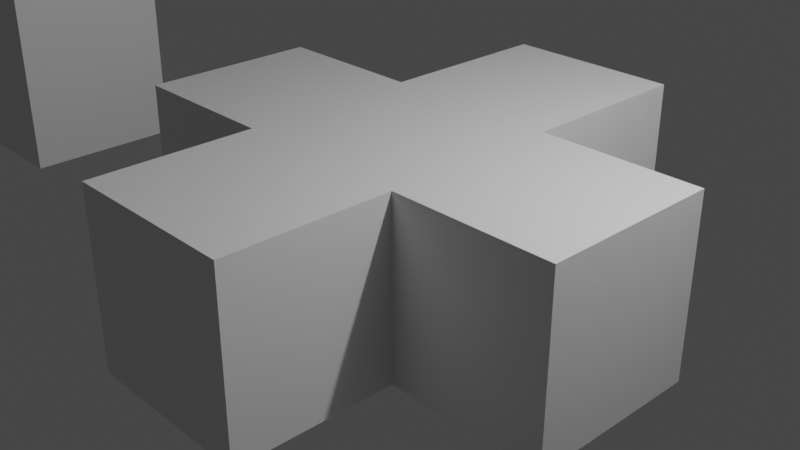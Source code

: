 # Source: untitled.blend  (saved by Blender 2.80.75; exported with 4.5.12 LTS)
import bpy
from mathutils import Matrix  # noqa: F401  (used for matrix-valued properties, if any)

bpy.ops.wm.read_factory_settings(use_empty=True)
scene = bpy.context.scene
scene.name = 'Scene'

# ---- collections
col_collection = bpy.data.collections.new('Collection'); scene.collection.children.link(col_collection)

# ---- materials (node trees are filled in below, after node groups)
mat_material = bpy.data.materials.new('Material')
mat_material.alpha_threshold = 0.0
mat_material.use_transparent_shadow = False
mat_material.line_color = (0.0, 0.0, 0.0, 1.0)

# ---- material node trees
mat_material.use_nodes = True; mat_material.node_tree.nodes.clear()
_N = mat_material.node_tree.nodes; _L = mat_material.node_tree.links
n0 = _N.new('ShaderNodeOutputMaterial'); n0.name = 'Material Output'; n0.location = (300, 300)
n1 = _N.new('ShaderNodeBsdfPrincipled'); n1.name = 'Principled BSDF'; n1.location = (10, 300)
n1.distribution = 'GGX'
n1.subsurface_method = 'BURLEY'
n1.inputs[2].default_value = 0.4
n1.inputs[3].default_value = 1.45
n1.inputs[27].default_value = (0.0, 0.0, 0.0, 1.0)
n1.inputs[28].default_value = 1.0
_L.new(n1.outputs[0], n0.inputs[0])
n0.is_active_output = True

# ---- world
world_world = bpy.data.worlds.new('World'); scene.world = world_world
world_world.use_nodes = True; world_world.node_tree.nodes.clear()
_N = world_world.node_tree.nodes; _L = world_world.node_tree.links
n0 = _N.new('ShaderNodeOutputWorld'); n0.name = 'World Output'; n0.location = (300, 300)
n1 = _N.new('ShaderNodeBackground'); n1.name = 'Background'; n1.location = (10, 300)
n1.inputs[0].default_value = (0.05088, 0.05088, 0.05088, 1.0)
_L.new(n1.outputs[0], n0.inputs[0])
n0.is_active_output = True
world_world.color = (0.05088, 0.05088, 0.05088)
world_world.use_sun_shadow = False
world_world.sun_shadow_jitter_overblur = 0.0

# ---- cameras
cam_camera = bpy.data.cameras.new('Camera')
cam_camera.clip_end = 100.0
cam_camera.ortho_scale = 7.314

# ---- lights
light_light = bpy.data.lights.new('Light', 'POINT')
light_light.transmission_factor = 0.0
light_light.energy = 1000.0
light_light.shadow_soft_size = 0.1
light_light.shadow_maximum_resolution = 0.006
light_light.use_absolute_resolution = True

# ---- meshes
me_cube = bpy.data.meshes.new('Cube')
me_cube.from_pydata([(1.0, -1.03, 0.9704), (1.0, 0.9704, 0.9681), (1.0, -1.032, -1.03), (1.0, 0.9681, -1.032), (-1.0, -1.03, 0.9704), (-1.0, 0.9704, 0.9681), (-1.0, -1.032, -1.03), (-1.0, 0.9681, -1.032), (2.813, -1.03, 0.9704), (2.813, 0.9704, 0.9681), (2.813, -1.032, -1.03), (2.813, 0.9681, -1.032), (-2.742, -1.03, 0.9704), (-2.742, 0.9704, 0.9681), (-2.742, -1.032, -1.03), (-2.742, 0.9681, -1.032), (1.0, -2.867, 0.9725), (1.0, -2.869, -1.027), (-1.0, -2.867, 0.9725), (-1.0, -2.869, -1.027), (1.0, 2.992, 0.9658), (1.0, 2.99, -1.034), (-1.0, 2.992, 0.9658), (-1.0, 2.99, -1.034), (7.032, 0.9251, 4.938), (7.227, 0.9059, 4.938), (6.324, -0.782, -0.863), (6.108, -0.4575, 4.938), (7.414, 0.849, 4.938), (6.051, -0.2699, 4.938), (7.587, 0.7566, 4.938), (6.032, -0.07485, 4.938), (6.051, 0.1202, 4.938), (7.739, 0.6323, 4.938), (7.863, 0.4807, 4.938), (7.955, 0.3078, 4.938), (8.012, 0.1202, 4.938), (8.032, -0.07485, 4.938), (8.012, -0.2699, 4.938), (7.955, -0.4575, 4.938), (7.863, -0.6304, 4.938), (7.739, -0.782, 4.938), (7.587, -0.9063, 4.938), (7.414, -0.9987, 4.938), (6.2, -0.6304, -0.959), (7.227, -1.056, 4.938), (7.032, -1.075, 4.938), (6.108, 0.3078, 4.938), (6.836, -1.056, 4.938), (6.2, 0.4807, 4.938), (6.649, -0.9987, 4.938), (6.324, 0.6323, 4.938), (6.476, 0.7566, 4.938), (6.649, 0.849, 4.938), (6.836, 0.9059, 4.938), (6.476, -0.9063, -0.746), (6.476, -0.9063, 4.938), (6.836, 0.9059, -0.4678), (6.649, 0.849, -0.6126), (6.476, 0.7566, -0.746), (6.324, 0.6323, -0.863), (6.649, -0.9987, -0.6126), (6.2, 0.4807, -0.959), (6.836, -1.056, -0.4679), (6.108, 0.3078, -1.03), (-7.96, 0.975, -1.031), (-7.96, -1.025, 0.9687), (-7.96, -1.025, -1.031), (-5.96, 0.975, 0.9687), (-5.96, 0.975, -1.031), (-5.96, -1.025, 0.9687), (-5.96, -1.025, -1.031), (-7.96, 0.975, 0.9687), (7.032, -1.075, -0.3173), (7.227, -1.056, -0.1667), (7.414, -0.9987, -0.02196), (7.587, -0.9063, 0.1115), (7.739, -0.782, 0.2284), (7.863, -0.6304, 0.3244), (7.955, -0.4575, 0.3957), (8.012, -0.2699, 0.4396), (8.032, -0.07485, 0.4544), (8.012, 0.1202, 0.4396), (7.955, 0.3078, 0.3957), (7.863, 0.4807, 0.3244), (7.739, 0.6323, 0.2284), (6.051, 0.1202, -1.074), (6.032, -0.07485, -1.089), (7.587, 0.7566, 0.1115), (6.051, -0.2699, -1.074), (7.414, 0.849, -0.02196), (6.108, -0.4575, -1.03), (7.227, 0.9059, -0.1667), (7.032, 0.9251, -0.3173), (6.2, -0.6304, 4.938), (6.324, -0.782, 4.938), (-9.992, 0.975, -1.031), (-9.992, -1.025, 0.9687), (-9.992, -1.025, -1.031), (-9.992, 0.975, 0.9687), (-12.0, 0.975, -1.031), (-12.0, -1.025, 0.9687), (-12.0, -1.025, -1.031), (-12.0, 0.975, 0.9687), (-7.96, -1.025, 2.892), (-5.96, 0.975, 2.892), (-5.96, -1.025, 2.892), (-7.96, 0.975, 2.892), (-7.96, -1.025, 4.834), (-5.96, 0.975, 4.834), (-5.96, -1.025, 4.834), (-7.96, 0.975, 4.834), (-9.992, -1.025, 2.846), (-9.992, 0.975, 2.846), (-12.0, -1.025, 2.846), (-12.0, 0.975, 2.846), (-9.992, -1.025, 4.822), (-9.992, 0.975, 4.822), (-12.0, -1.025, 4.822), (-12.0, 0.975, 4.822), (-10.0, -1.025, 2.892), (-10.0, 0.975, 2.892), (-10.0, -1.025, 4.834), (-10.0, 0.975, 4.834), (12.46, -0.782, -0.825), (12.57, -0.6304, -0.9156), (12.33, -0.9063, -0.7146), (12.02, 0.9059, -0.4519), (12.18, 0.849, -0.5886), (12.33, 0.7566, -0.7146), (12.46, 0.6323, -0.825), (12.18, -0.9987, -0.5886), (12.57, 0.4807, -0.9156), (12.02, -1.056, -0.4519), (12.65, 0.3078, -0.983), (11.85, -1.075, -0.3098), (11.69, -1.056, -0.1676), (11.52, -0.9987, -0.03093), (11.38, -0.9063, 0.09504), (11.24, -0.782, 0.2055), (11.14, -0.6304, 0.2961), (11.06, -0.4575, 0.3634), (11.01, -0.2699, 0.4049), (10.99, -0.07485, 0.4189), (11.01, 0.1202, 0.4049), (11.06, 0.3078, 0.3634), (11.14, 0.4807, 0.2961), (11.24, 0.6323, 0.2055), (12.7, 0.1202, -1.024), (12.71, -0.07485, -1.038), (11.38, 0.7566, 0.09504), (12.7, -0.2699, -1.024), (11.52, 0.849, -0.03093), (12.65, -0.4575, -0.983), (11.69, 0.9059, -0.1676), (11.85, 0.9251, -0.3098), (12.48, -0.782, 4.81), (12.59, -0.6304, 4.806), (12.35, -0.9063, 4.815), (12.04, 0.9059, 4.827), (12.2, 0.849, 4.821), (12.35, 0.7566, 4.815), (12.48, 0.6323, 4.81), (12.2, -0.9987, 4.821), (12.59, 0.4807, 4.806), (12.04, -1.056, 4.827), (12.67, 0.3078, 4.803), (11.87, -1.075, 4.834), (11.71, -1.056, 4.84), (11.55, -0.9987, 4.846), (11.4, -0.9063, 4.852), (11.27, -0.782, 4.857), (11.16, -0.6304, 4.861), (11.08, -0.4575, 4.864), (11.03, -0.2699, 4.866), (11.02, -0.07485, 4.867), (11.03, 0.1202, 4.866), (11.08, 0.3078, 4.864), (11.16, 0.4807, 4.861), (11.27, 0.6323, 4.857), (12.72, 0.1202, 4.801), (12.73, -0.07485, 4.8), (11.4, 0.7566, 4.852), (12.72, -0.2699, 4.801), (11.55, 0.849, 4.846), (12.67, -0.4575, 4.803), (11.71, 0.9059, 4.84), (11.87, 0.9251, 4.834)], [], [(4, 6, 19, 18), (3, 2, 6, 7), (6, 4, 12, 14), (5, 1, 20, 22), (0, 2, 10, 8), (5, 4, 0, 1), (9, 8, 10, 11), (2, 3, 11, 10), (1, 0, 8, 9), (3, 1, 9, 11), (15, 14, 12, 13), (4, 5, 13, 12), (7, 6, 14, 15), (5, 7, 15, 13), (16, 18, 19, 17), (2, 0, 16, 17), (0, 4, 18, 16), (6, 2, 17, 19), (22, 20, 21, 23), (3, 7, 23, 21), (7, 5, 22, 23), (1, 3, 21, 20), (39, 38, 80, 79), (42, 41, 77, 76), (27, 94, 44, 91), (36, 35, 83, 82), (49, 47, 64, 62), (28, 25, 92, 90), (54, 53, 58, 57), (47, 32, 86, 64), (29, 27, 91, 89), (95, 56, 55, 26), (94, 95, 26, 44), (72, 68, 105, 107), (71, 67, 66, 70), (65, 67, 71, 69), (67, 65, 96, 98), (69, 71, 70, 68), (65, 69, 68, 72), (24, 54, 57, 93), (79, 80, 142, 141), (33, 30, 88, 85), (41, 40, 78, 77), (52, 51, 60, 59), (56, 50, 61, 55), (34, 35, 36, 37, 38, 39, 40, 41, 42, 43, 45, 46, 48, 50, 56, 95, 94, 27, 29, 31, 32, 47, 49, 51, 52, 53, 54, 24, 25, 28, 30, 33), (46, 45, 74, 73), (53, 52, 59, 58), (43, 42, 76, 75), (37, 36, 82, 81), (31, 29, 89, 87), (35, 34, 84, 83), (34, 33, 85, 84), (45, 43, 75, 74), (48, 46, 73, 63), (50, 48, 63, 61), (38, 37, 81, 80), (32, 31, 87, 86), (25, 24, 93, 92), (51, 49, 62, 60), (40, 39, 79, 78), (30, 28, 90, 88), (97, 98, 102, 101), (72, 66, 97, 99), (65, 72, 99, 96), (66, 67, 98, 97), (102, 100, 103, 101), (101, 103, 115, 114), (98, 96, 100, 102), (96, 99, 103, 100), (104, 107, 121, 120), (66, 72, 107, 104), (68, 70, 106, 105), (70, 66, 104, 106), (109, 110, 108, 111), (105, 106, 110, 109), (106, 104, 108, 110), (107, 105, 109, 111), (114, 115, 119, 118), (99, 97, 112, 113), (103, 99, 113, 115), (97, 101, 114, 112), (117, 116, 118, 119), (112, 114, 118, 116), (113, 112, 116, 117), (115, 113, 117, 119), (120, 121, 123, 122), (108, 104, 120, 122), (107, 111, 123, 121), (111, 108, 122, 123), (138, 139, 171, 170), (93, 57, 127, 155), (88, 90, 152, 150), (59, 60, 130, 129), (74, 75, 137, 136), (91, 44, 125, 153), (75, 76, 138, 137), (63, 73, 135, 133), (82, 83, 145, 144), (61, 63, 133, 131), (87, 89, 151, 149), (81, 82, 144, 143), (85, 88, 150, 147), (90, 92, 154, 152), (83, 84, 146, 145), (57, 58, 128, 127), (58, 59, 129, 128), (73, 74, 136, 135), (89, 91, 153, 151), (86, 87, 149, 148), (84, 85, 147, 146), (77, 78, 140, 139), (60, 62, 132, 130), (26, 55, 126, 124), (44, 26, 124, 125), (92, 93, 155, 154), (62, 64, 134, 132), (78, 79, 141, 140), (80, 81, 143, 142), (55, 61, 131, 126), (64, 86, 148, 134), (76, 77, 139, 138), (178, 179, 182, 184, 186, 187, 159, 160, 161, 162, 164, 166, 180, 181, 183, 185, 157, 156, 158, 163, 165, 167, 168, 169, 170, 171, 172, 173, 174, 175, 176, 177), (125, 124, 156, 157), (128, 129, 161, 160), (135, 136, 168, 167), (126, 131, 163, 158), (139, 140, 172, 171), (141, 142, 174, 173), (143, 144, 176, 175), (153, 125, 157, 185), (127, 128, 160, 159), (152, 154, 186, 184), (124, 126, 158, 156), (148, 149, 181, 180), (155, 127, 159, 187), (140, 141, 173, 172), (137, 138, 170, 169), (150, 152, 184, 182), (144, 145, 177, 176), (149, 151, 183, 181), (151, 153, 185, 183), (145, 146, 178, 177), (134, 148, 180, 166), (130, 132, 164, 162), (146, 147, 179, 178), (129, 130, 162, 161), (132, 134, 166, 164), (154, 155, 187, 186), (133, 135, 167, 165), (136, 137, 169, 168), (142, 143, 175, 174), (147, 150, 182, 179), (131, 133, 165, 163)])
_uv = me_cube.uv_layers.new(name='UVMap')
_uv.uv.foreach_set('vector', [0.625, 0.0, 0.625, 0.25, 0.625, 0.25, 0.625, 0.0, 0.375, 0.25, 0.625, 0.25, 0.625, 0.5, 0.375, 0.5, 0.625, 0.25, 0.625, 0.0, 0.625, 0.0, 0.625, 0.25, 0.625, 0.5, 0.625, 0.75, 0.625, 0.75, 0.625, 0.5, 0.375, 0.0, 0.375, 0.25, 0.375, 0.25, 0.375, 0.0, 0.625, 0.5, 0.875, 0.5, 0.875, 0.75, 0.625, 0.75, 0.125, 0.5, 0.375, 0.5, 0.375, 0.75, 0.125, 0.75, 0.625, 0.25, 0.375, 0.25, 0.375, 0.25, 0.625, 0.25, 0.625, 0.75, 0.875, 0.75, 0.875, 0.75, 0.625, 0.75, 0.625, 1.0, 0.625, 0.75, 0.625, 0.75, 0.625, 1.0, 0.375, 0.5, 0.625, 0.5, 0.625, 0.75, 0.375, 0.75, 0.875, 0.5, 0.625, 0.5, 0.625, 0.5, 0.875, 0.5, 0.375, 0.5, 0.625, 0.5, 0.625, 0.5, 0.375, 0.5, 0.375, 0.75, 0.375, 1.0, 0.375, 1.0, 0.375, 0.75, 0.375, 0.0, 0.625, 0.0, 0.625, 0.25, 0.375, 0.25, 0.375, 0.25, 0.375, 0.0, 0.375, 0.0, 0.375, 0.25, 0.875, 0.75, 0.875, 0.5, 0.875, 0.5, 0.875, 0.75, 0.625, 0.5, 0.625, 0.25, 0.625, 0.25, 0.625, 0.5, 0.375, 0.75, 0.625, 0.75, 0.625, 1.0, 0.375, 1.0, 0.375, 0.25, 0.375, 0.5, 0.375, 0.5, 0.375, 0.25, 0.375, 1.0, 0.375, 0.75, 0.375, 0.75, 0.375, 1.0, 0.625, 0.75, 0.625, 1.0, 0.625, 1.0, 0.625, 0.75, 0.4717, 0.1582, 0.4854, 0.2032, 0.4854, 0.2032, 0.4717, 0.1582, 0.3833, 0.05045, 0.4197, 0.08029, 0.4197, 0.08029, 0.3833, 0.05045, 0.02827, 0.1582, 0.05045, 0.1167, 0.05045, 0.1167, 0.02827, 0.1582, 0.4854, 0.2968, 0.4717, 0.3418, 0.4717, 0.3418, 0.4854, 0.2968, 0.05045, 0.3833, 0.02827, 0.3418, 0.02827, 0.3418, 0.05045, 0.3833, 0.3418, 0.4717, 0.2968, 0.4854, 0.2968, 0.4854, 0.3418, 0.4717, 0.2032, 0.4854, 0.1582, 0.4717, 0.1582, 0.4717, 0.2032, 0.4854, 0.02827, 0.3418, 0.01461, 0.2968, 0.01461, 0.2968, 0.02827, 0.3418, 0.01461, 0.2032, 0.02827, 0.1582, 0.02827, 0.1582, 0.01461, 0.2032, 0.08029, 0.08029, 0.1167, 0.05045, 0.1167, 0.05045, 0.08029, 0.08029, 0.05045, 0.1167, 0.08029, 0.08029, 0.08029, 0.08029, 0.05045, 0.1167, 0.875, 0.5, 0.875, 0.75, 0.875, 0.75, 0.875, 0.5, 0.375, 0.25, 0.375, 0.5, 0.625, 0.5, 0.625, 0.25, 0.375, 0.5, 0.375, 0.75, 0.625, 0.75, 0.625, 0.5, 0.375, 0.75, 0.375, 0.5, 0.375, 0.5, 0.375, 0.75, 0.125, 0.5, 0.125, 0.75, 0.375, 0.75, 0.375, 0.5, 0.625, 0.5, 0.625, 0.75, 0.875, 0.75, 0.875, 0.5, 0.25, 0.49, 0.2032, 0.4854, 0.2032, 0.4854, 0.25, 0.49, 0.4717, 0.1582, 0.4854, 0.2032, 0.4854, 0.2032, 0.4717, 0.1582, 0.4197, 0.4197, 0.3833, 0.4496, 0.3833, 0.4496, 0.4197, 0.4197, 0.4197, 0.08029, 0.4496, 0.1167, 0.4496, 0.1167, 0.4197, 0.08029, 0.1167, 0.4496, 0.08029, 0.4197, 0.08029, 0.4197, 0.1167, 0.4496, 0.1167, 0.05045, 0.1582, 0.02827, 0.1582, 0.02827, 0.1167, 0.05045, 0.4496, 0.3833, 0.4717, 0.3418, 0.4854, 0.2968, 0.49, 0.25, 0.4854, 0.2032, 0.4717, 0.1582, 0.4496, 0.1167, 0.4197, 0.08029, 0.3833, 0.05045, 0.3418, 0.02827, 0.2968, 0.01461, 0.25, 0.01, 0.2032, 0.01461, 0.1582, 0.02827, 0.1167, 0.05045, 0.08029, 0.08029, 0.05045, 0.1167, 0.02827, 0.1582, 0.01461, 0.2032, 0.01, 0.25, 0.01461, 0.2968, 0.02827, 0.3418, 0.05045, 0.3833, 0.08029, 0.4197, 0.1167, 0.4496, 0.1582, 0.4717, 0.2032, 0.4854, 0.25, 0.49, 0.2968, 0.4854, 0.3418, 0.4717, 0.3833, 0.4496, 0.4197, 0.4197, 0.25, 0.01, 0.2968, 0.01461, 0.2968, 0.01461, 0.25, 0.01, 0.1582, 0.4717, 0.1167, 0.4496, 0.1167, 0.4496, 0.1582, 0.4717, 0.3418, 0.02827, 0.3833, 0.05045, 0.3833, 0.05045, 0.3418, 0.02827, 0.49, 0.25, 0.4854, 0.2968, 0.4854, 0.2968, 0.49, 0.25, 0.01, 0.25, 0.01461, 0.2032, 0.01461, 0.2032, 0.01, 0.25, 0.4717, 0.3418, 0.4496, 0.3833, 0.4496, 0.3833, 0.4717, 0.3418, 0.4496, 0.3833, 0.4197, 0.4197, 0.4197, 0.4197, 0.4496, 0.3833, 0.2968, 0.01461, 0.3418, 0.02827, 0.3418, 0.02827, 0.2968, 0.01461, 0.2032, 0.01461, 0.25, 0.01, 0.25, 0.01, 0.2032, 0.01461, 0.1582, 0.02827, 0.2032, 0.01461, 0.2032, 0.01461, 0.1582, 0.02827, 0.4854, 0.2032, 0.49, 0.25, 0.49, 0.25, 0.4854, 0.2032, 0.01461, 0.2968, 0.01, 0.25, 0.01, 0.25, 0.01461, 0.2968, 0.2968, 0.4854, 0.25, 0.49, 0.25, 0.49, 0.2968, 0.4854, 0.08029, 0.4197, 0.05045, 0.3833, 0.05045, 0.3833, 0.08029, 0.4197, 0.4496, 0.1167, 0.4717, 0.1582, 0.4717, 0.1582, 0.4496, 0.1167, 0.3833, 0.4496, 0.3418, 0.4717, 0.3418, 0.4717, 0.3833, 0.4496, 0.625, 0.5, 0.375, 0.5, 0.375, 0.5, 0.625, 0.5, 0.625, 0.0, 0.625, 0.25, 0.625, 0.25, 0.625, 0.0, 0.625, 0.5, 0.875, 0.5, 0.875, 0.5, 0.625, 0.5, 0.625, 0.5, 0.375, 0.5, 0.375, 0.5, 0.625, 0.5, 0.375, 0.75, 0.375, 1.0, 0.625, 1.0, 0.625, 0.75, 0.625, 0.75, 0.625, 1.0, 0.625, 1.0, 0.625, 0.75, 0.375, 0.75, 0.375, 0.5, 0.375, 0.5, 0.375, 0.75, 0.625, 0.5, 0.875, 0.5, 0.875, 0.5, 0.625, 0.5, 0.625, 0.25, 0.625, 0.0, 0.625, 0.0, 0.625, 0.25, 0.625, 0.25, 0.625, 0.0, 0.625, 0.0, 0.625, 0.25, 0.375, 0.5, 0.375, 0.75, 0.375, 0.75, 0.375, 0.5, 0.625, 0.25, 0.625, 0.5, 0.625, 0.5, 0.625, 0.25, 0.375, 0.0, 0.375, 0.25, 0.625, 0.25, 0.625, 0.0, 0.375, 0.5, 0.375, 0.75, 0.375, 0.75, 0.375, 0.5, 0.625, 0.25, 0.625, 0.5, 0.625, 0.5, 0.625, 0.25, 0.875, 0.5, 0.875, 0.75, 0.875, 0.75, 0.875, 0.5, 0.625, 0.75, 0.625, 1.0, 0.625, 1.0, 0.625, 0.75, 0.625, 0.0, 0.625, 0.25, 0.625, 0.25, 0.625, 0.0, 0.875, 0.5, 0.875, 0.5, 0.875, 0.5, 0.875, 0.5, 0.625, 0.5, 0.625, 0.5, 0.625, 0.5, 0.625, 0.5, 0.625, 0.0, 0.625, 0.25, 0.625, 0.25, 0.625, 0.0, 0.625, 0.5, 0.625, 0.5, 0.625, 0.5, 0.625, 0.5, 0.625, 0.0, 0.625, 0.25, 0.625, 0.25, 0.625, 0.0, 0.875, 0.5, 0.875, 0.5, 0.875, 0.5, 0.875, 0.5, 0.625, 0.25, 0.625, 0.0, 0.625, 0.0, 0.625, 0.25, 0.625, 0.5, 0.625, 0.5, 0.625, 0.5, 0.625, 0.5, 0.875, 0.5, 0.875, 0.5, 0.875, 0.5, 0.875, 0.5, 0.625, 0.0, 0.625, 0.25, 0.625, 0.25, 0.625, 0.0, 0.3833, 0.05045, 0.4197, 0.08029, 0.4197, 0.08029, 0.3833, 0.05045, 0.25, 0.49, 0.2032, 0.4854, 0.2032, 0.4854, 0.25, 0.49, 0.3833, 0.4496, 0.3418, 0.4717, 0.3418, 0.4717, 0.3833, 0.4496, 0.1167, 0.4496, 0.08029, 0.4197, 0.08029, 0.4197, 0.1167, 0.4496, 0.2968, 0.01461, 0.3418, 0.02827, 0.3418, 0.02827, 0.2968, 0.01461, 0.02827, 0.1582, 0.05045, 0.1167, 0.05045, 0.1167, 0.02827, 0.1582, 0.3418, 0.02827, 0.3833, 0.05045, 0.3833, 0.05045, 0.3418, 0.02827, 0.2032, 0.01461, 0.25, 0.01, 0.25, 0.01, 0.2032, 0.01461, 0.4854, 0.2968, 0.4717, 0.3418, 0.4717, 0.3418, 0.4854, 0.2968, 0.1582, 0.02827, 0.2032, 0.01461, 0.2032, 0.01461, 0.1582, 0.02827, 0.01, 0.25, 0.01461, 0.2032, 0.01461, 0.2032, 0.01, 0.25, 0.49, 0.25, 0.4854, 0.2968, 0.4854, 0.2968, 0.49, 0.25, 0.4197, 0.4197, 0.3833, 0.4496, 0.3833, 0.4496, 0.4197, 0.4197, 0.3418, 0.4717, 0.2968, 0.4854, 0.2968, 0.4854, 0.3418, 0.4717, 0.4717, 0.3418, 0.4496, 0.3833, 0.4496, 0.3833, 0.4717, 0.3418, 0.2032, 0.4854, 0.1582, 0.4717, 0.1582, 0.4717, 0.2032, 0.4854, 0.1582, 0.4717, 0.1167, 0.4496, 0.1167, 0.4496, 0.1582, 0.4717, 0.25, 0.01, 0.2968, 0.01461, 0.2968, 0.01461, 0.25, 0.01, 0.01461, 0.2032, 0.02827, 0.1582, 0.02827, 0.1582, 0.01461, 0.2032, 0.01461, 0.2968, 0.01, 0.25, 0.01, 0.25, 0.01461, 0.2968, 0.4496, 0.3833, 0.4197, 0.4197, 0.4197, 0.4197, 0.4496, 0.3833, 0.4197, 0.08029, 0.4496, 0.1167, 0.4496, 0.1167, 0.4197, 0.08029, 0.08029, 0.4197, 0.05045, 0.3833, 0.05045, 0.3833, 0.08029, 0.4197, 0.08029, 0.08029, 0.1167, 0.05045, 0.1167, 0.05045, 0.08029, 0.08029, 0.05045, 0.1167, 0.08029, 0.08029, 0.08029, 0.08029, 0.05045, 0.1167, 0.2968, 0.4854, 0.25, 0.49, 0.25, 0.49, 0.2968, 0.4854, 0.05045, 0.3833, 0.02827, 0.3418, 0.02827, 0.3418, 0.05045, 0.3833, 0.4496, 0.1167, 0.4717, 0.1582, 0.4717, 0.1582, 0.4496, 0.1167, 0.4854, 0.2032, 0.49, 0.25, 0.49, 0.25, 0.4854, 0.2032, 0.1167, 0.05045, 0.1582, 0.02827, 0.1582, 0.02827, 0.1167, 0.05045, 0.02827, 0.3418, 0.01461, 0.2968, 0.01461, 0.2968, 0.02827, 0.3418, 0.3833, 0.05045, 0.4197, 0.08029, 0.4197, 0.08029, 0.3833, 0.05045, 0.4496, 0.3833, 0.4197, 0.4197, 0.3833, 0.4496, 0.3418, 0.4717, 0.2968, 0.4854, 0.25, 0.49, 0.2032, 0.4854, 0.1582, 0.4717, 0.1167, 0.4496, 0.08029, 0.4197, 0.05045, 0.3833, 0.02827, 0.3418, 0.01461, 0.2968, 0.01, 0.25, 0.01461, 0.2032, 0.02827, 0.1582, 0.05045, 0.1167, 0.08029, 0.08029, 0.1167, 0.05045, 0.1582, 0.02827, 0.2032, 0.01461, 0.25, 0.01, 0.2968, 0.01461, 0.3418, 0.02827, 0.3833, 0.05045, 0.4197, 0.08029, 0.4496, 0.1167, 0.4717, 0.1582, 0.4854, 0.2032, 0.49, 0.25, 0.4854, 0.2968, 0.4717, 0.3418, 0.05045, 0.1167, 0.08029, 0.08029, 0.08029, 0.08029, 0.05045, 0.1167, 0.1582, 0.4717, 0.1167, 0.4496, 0.1167, 0.4496, 0.1582, 0.4717, 0.25, 0.01, 0.2968, 0.01461, 0.2968, 0.01461, 0.25, 0.01, 0.1167, 0.05045, 0.1582, 0.02827, 0.1582, 0.02827, 0.1167, 0.05045, 0.4197, 0.08029, 0.4496, 0.1167, 0.4496, 0.1167, 0.4197, 0.08029, 0.4717, 0.1582, 0.4854, 0.2032, 0.4854, 0.2032, 0.4717, 0.1582, 0.49, 0.25, 0.4854, 0.2968, 0.4854, 0.2968, 0.49, 0.25, 0.02827, 0.1582, 0.05045, 0.1167, 0.05045, 0.1167, 0.02827, 0.1582, 0.2032, 0.4854, 0.1582, 0.4717, 0.1582, 0.4717, 0.2032, 0.4854, 0.3418, 0.4717, 0.2968, 0.4854, 0.2968, 0.4854, 0.3418, 0.4717, 0.08029, 0.08029, 0.1167, 0.05045, 0.1167, 0.05045, 0.08029, 0.08029, 0.01461, 0.2968, 0.01, 0.25, 0.01, 0.25, 0.01461, 0.2968, 0.25, 0.49, 0.2032, 0.4854, 0.2032, 0.4854, 0.25, 0.49, 0.4496, 0.1167, 0.4717, 0.1582, 0.4717, 0.1582, 0.4496, 0.1167, 0.3418, 0.02827, 0.3833, 0.05045, 0.3833, 0.05045, 0.3418, 0.02827, 0.3833, 0.4496, 0.3418, 0.4717, 0.3418, 0.4717, 0.3833, 0.4496, 0.4854, 0.2968, 0.4717, 0.3418, 0.4717, 0.3418, 0.4854, 0.2968, 0.01, 0.25, 0.01461, 0.2032, 0.01461, 0.2032, 0.01, 0.25, 0.01461, 0.2032, 0.02827, 0.1582, 0.02827, 0.1582, 0.01461, 0.2032, 0.4717, 0.3418, 0.4496, 0.3833, 0.4496, 0.3833, 0.4717, 0.3418, 0.02827, 0.3418, 0.01461, 0.2968, 0.01461, 0.2968, 0.02827, 0.3418, 0.08029, 0.4197, 0.05045, 0.3833, 0.05045, 0.3833, 0.08029, 0.4197, 0.4496, 0.3833, 0.4197, 0.4197, 0.4197, 0.4197, 0.4496, 0.3833, 0.1167, 0.4496, 0.08029, 0.4197, 0.08029, 0.4197, 0.1167, 0.4496, 0.05045, 0.3833, 0.02827, 0.3418, 0.02827, 0.3418, 0.05045, 0.3833, 0.2968, 0.4854, 0.25, 0.49, 0.25, 0.49, 0.2968, 0.4854, 0.2032, 0.01461, 0.25, 0.01, 0.25, 0.01, 0.2032, 0.01461, 0.2968, 0.01461, 0.3418, 0.02827, 0.3418, 0.02827, 0.2968, 0.01461, 0.4854, 0.2032, 0.49, 0.25, 0.49, 0.25, 0.4854, 0.2032, 0.4197, 0.4197, 0.3833, 0.4496, 0.3833, 0.4496, 0.4197, 0.4197, 0.1582, 0.02827, 0.2032, 0.01461, 0.2032, 0.01461, 0.1582, 0.02827])
me_cube.materials.append(mat_material)
me_cube.use_remesh_preserve_volume = False
me_cube.use_remesh_preserve_attributes = False
me_cube.use_mirror_vertex_groups = False
me_cube.update()

# ---- objects
ob_cube = bpy.data.objects.new('Cube', me_cube)
ob_light = bpy.data.objects.new('Light', light_light)
ob_camera = bpy.data.objects.new('Camera', cam_camera)

# ---- transforms, parenting, visibility, modifiers, constraints
ob_cube.location = (0.0, 0.0, 0.0)
ob_cube.lock_rotations_4d = False
ob_cube.empty_display_type = 'ARROWS'
ob_cube.lineart.crease_threshold = 0.0
ob_light.location = (4.076, 1.005, 5.904)
ob_light.rotation_euler = (0.6503, 0.05522, 1.866)
ob_light.lock_rotations_4d = False
ob_light.empty_display_type = 'ARROWS'
ob_light.color = (0.0, 0.0, 0.0, 0.0)
ob_light.lineart.crease_threshold = 0.0
ob_camera.location = (7.359, -6.926, 4.958)
ob_camera.rotation_euler = (1.109, 0.0, 0.8149)
ob_camera.lock_rotations_4d = False
ob_camera.empty_display_type = 'ARROWS'
ob_camera.color = (0.0, 0.0, 0.0, 0.0)
ob_camera.display_type = 'WIRE'
ob_camera.lineart.crease_threshold = 0.0

# ---- collection membership
col_collection.objects.link(ob_cube)
col_collection.objects.link(ob_light)
col_collection.objects.link(ob_camera)

# ---- scene / render settings (as saved in the file)
scene.camera = ob_camera
scene.frame_start = 1; scene.frame_end = 250; scene.frame_set(112)
scene.render.engine = 'BLENDER_EEVEE_NEXT'
scene.cycles.use_denoising = False
scene.cycles.samples = 128
scene.cycles.sampling_pattern = 'TABULATED_SOBOL'
scene.cycles.use_adaptive_sampling = False
scene.cycles.use_light_tree = False
scene.view_settings.view_transform = 'Filmic'
bpy.context.view_layer.update()
